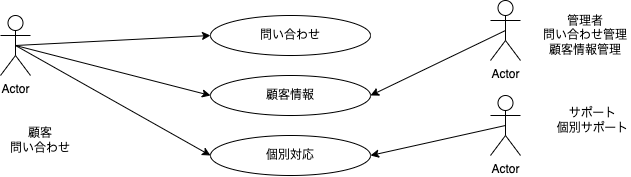

The diagram above was exported from draw.io. Its source (the exported page's mxGraphModel, read from the mxfile embedded in the PNG):
<mxGraphModel dx="717" dy="522" grid="1" gridSize="10" guides="1" tooltips="1" connect="1" arrows="1" fold="1" page="1" pageScale="1" pageWidth="827" pageHeight="1169" math="0" shadow="0">
  <root>
    <mxCell id="0" />
    <mxCell id="1" parent="0" />
    <mxCell id="15" style="edgeStyle=none;html=1;exitX=0.5;exitY=0.5;exitDx=0;exitDy=0;exitPerimeter=0;entryX=0.5;entryY=0.5;entryDx=0;entryDy=0;entryPerimeter=0;" edge="1" parent="1" source="2" target="2">
      <mxGeometry relative="1" as="geometry" />
    </mxCell>
    <mxCell id="16" style="edgeStyle=none;html=1;exitX=0.5;exitY=0.5;exitDx=0;exitDy=0;exitPerimeter=0;entryX=0.5;entryY=0.5;entryDx=0;entryDy=0;entryPerimeter=0;" edge="1" parent="1" source="2" target="2">
      <mxGeometry relative="1" as="geometry">
        <mxPoint x="140" y="80" as="targetPoint" />
      </mxGeometry>
    </mxCell>
    <mxCell id="20" style="edgeStyle=none;html=1;entryX=0;entryY=0.5;entryDx=0;entryDy=0;exitX=0.5;exitY=0.5;exitDx=0;exitDy=0;exitPerimeter=0;" edge="1" parent="1" source="2" target="10">
      <mxGeometry relative="1" as="geometry" />
    </mxCell>
    <mxCell id="21" style="edgeStyle=none;html=1;exitX=0.5;exitY=0.5;exitDx=0;exitDy=0;exitPerimeter=0;entryX=0;entryY=0.5;entryDx=0;entryDy=0;" edge="1" parent="1" source="2" target="8">
      <mxGeometry relative="1" as="geometry" />
    </mxCell>
    <mxCell id="fAcpzMoNxiFbkfwt1ZzF-21" style="edgeStyle=none;html=1;exitX=0.5;exitY=0.5;exitDx=0;exitDy=0;exitPerimeter=0;entryX=0;entryY=0.5;entryDx=0;entryDy=0;" edge="1" parent="1" source="2" target="9">
      <mxGeometry relative="1" as="geometry" />
    </mxCell>
    <mxCell id="2" value="Actor" style="shape=umlActor;verticalLabelPosition=bottom;verticalAlign=top;html=1;outlineConnect=0;" vertex="1" parent="1">
      <mxGeometry x="60" y="60" width="30" height="60" as="geometry" />
    </mxCell>
    <mxCell id="3" value="顧客&lt;br&gt;問い合わせ&lt;br&gt;" style="text;strokeColor=none;align=center;fillColor=none;html=1;verticalAlign=middle;whiteSpace=wrap;rounded=0;" vertex="1" parent="1">
      <mxGeometry x="60" y="170" width="80" height="30" as="geometry" />
    </mxCell>
    <mxCell id="18" style="edgeStyle=none;html=1;exitX=0.5;exitY=0.5;exitDx=0;exitDy=0;exitPerimeter=0;entryX=1;entryY=0.5;entryDx=0;entryDy=0;" edge="1" parent="1" source="4" target="9">
      <mxGeometry relative="1" as="geometry" />
    </mxCell>
    <mxCell id="4" value="Actor" style="shape=umlActor;verticalLabelPosition=bottom;verticalAlign=top;html=1;outlineConnect=0;" vertex="1" parent="1">
      <mxGeometry x="550" y="45" width="30" height="60" as="geometry" />
    </mxCell>
    <mxCell id="6" value="管理者&lt;br&gt;問い合わせ管理&lt;br&gt;顧客情報管理" style="text;strokeColor=none;align=center;fillColor=none;html=1;verticalAlign=middle;whiteSpace=wrap;rounded=0;" vertex="1" parent="1">
      <mxGeometry x="600" y="60" width="90" height="40" as="geometry" />
    </mxCell>
    <mxCell id="8" value="問い合わせ" style="ellipse;whiteSpace=wrap;html=1;" vertex="1" parent="1">
      <mxGeometry x="270" y="60" width="160" height="40" as="geometry" />
    </mxCell>
    <mxCell id="9" value="顧客情報" style="ellipse;whiteSpace=wrap;html=1;" vertex="1" parent="1">
      <mxGeometry x="270" y="120" width="160" height="40" as="geometry" />
    </mxCell>
    <mxCell id="10" value="個別対応" style="ellipse;whiteSpace=wrap;html=1;" vertex="1" parent="1">
      <mxGeometry x="270" y="180" width="160" height="40" as="geometry" />
    </mxCell>
    <mxCell id="17" style="edgeStyle=none;html=1;exitX=0.5;exitY=0.5;exitDx=0;exitDy=0;exitPerimeter=0;entryX=1;entryY=0.5;entryDx=0;entryDy=0;" edge="1" parent="1" source="11" target="10">
      <mxGeometry relative="1" as="geometry" />
    </mxCell>
    <mxCell id="11" value="Actor" style="shape=umlActor;verticalLabelPosition=bottom;verticalAlign=top;html=1;outlineConnect=0;" vertex="1" parent="1">
      <mxGeometry x="550" y="140" width="30" height="60" as="geometry" />
    </mxCell>
    <mxCell id="13" value="サポート&lt;br&gt;個別サポート" style="text;strokeColor=none;align=center;fillColor=none;html=1;verticalAlign=middle;whiteSpace=wrap;rounded=0;" vertex="1" parent="1">
      <mxGeometry x="615" y="150" width="75" height="30" as="geometry" />
    </mxCell>
  </root>
</mxGraphModel>